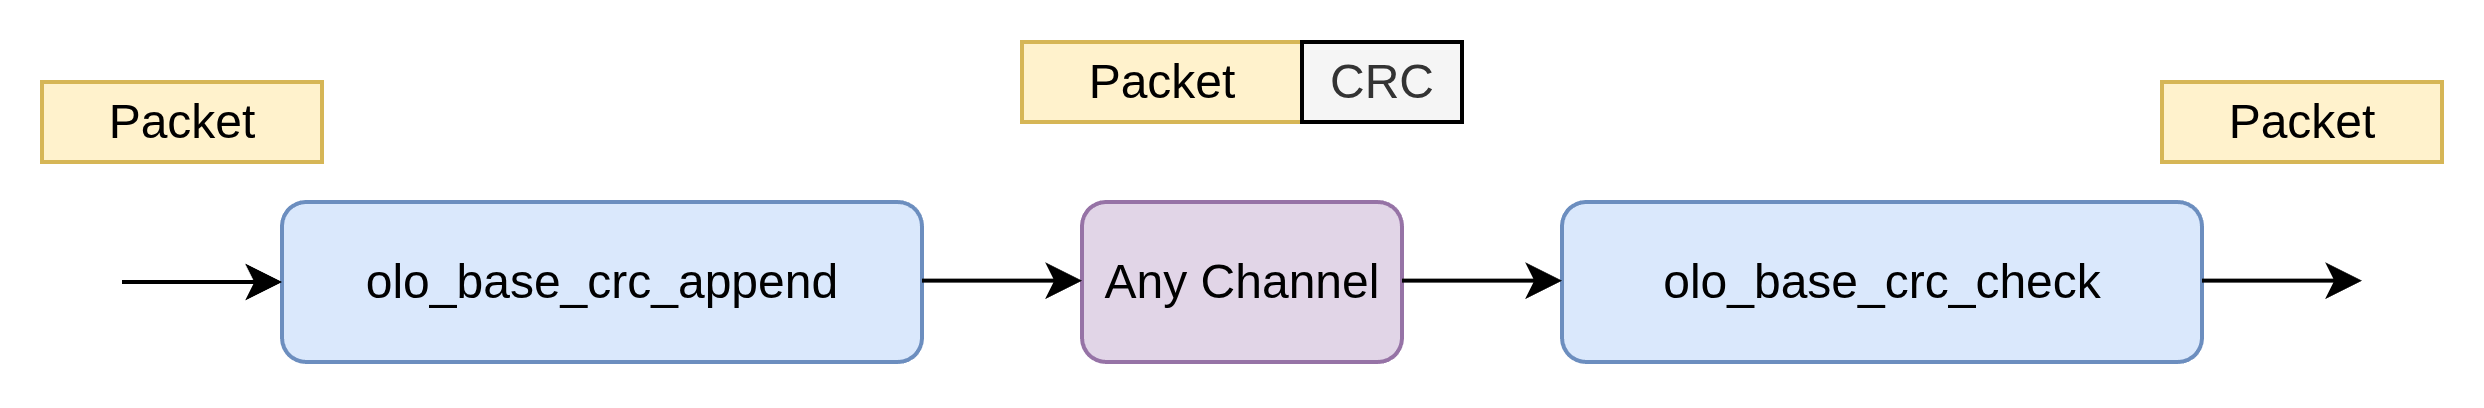

The diagram above was exported from draw.io. Its source (the exported page's mxGraphModel, read from the mxfile embedded in the PNG):
<mxGraphModel dx="953" dy="581" grid="1" gridSize="10" guides="1" tooltips="1" connect="1" arrows="1" fold="1" page="1" pageScale="1" pageWidth="850" pageHeight="1100" math="0" shadow="0">
  <root>
    <mxCell id="0" />
    <mxCell id="1" parent="0" />
    <mxCell id="2" value="olo_base_crc_append" style="rounded=1;whiteSpace=wrap;html=1;fillColor=#dae8fc;strokeColor=#6c8ebf;" vertex="1" parent="1">
      <mxGeometry x="120" y="760" width="160" height="40" as="geometry" />
    </mxCell>
    <mxCell id="3" value="olo_base_crc_check" style="rounded=1;whiteSpace=wrap;html=1;fillColor=#dae8fc;strokeColor=#6c8ebf;" vertex="1" parent="1">
      <mxGeometry x="440" y="760" width="160" height="40" as="geometry" />
    </mxCell>
    <mxCell id="4" value="Any Channel" style="rounded=1;whiteSpace=wrap;html=1;fillColor=#e1d5e7;strokeColor=#9673a6;" vertex="1" parent="1">
      <mxGeometry x="320" y="760" width="80" height="40" as="geometry" />
    </mxCell>
    <mxCell id="5" value="" style="endArrow=classic;html=1;rounded=0;" edge="1" parent="1">
      <mxGeometry width="50" height="50" relative="1" as="geometry">
        <mxPoint x="80" y="780" as="sourcePoint" />
        <mxPoint x="120" y="780" as="targetPoint" />
      </mxGeometry>
    </mxCell>
    <mxCell id="6" value="" style="endArrow=classic;html=1;rounded=0;" edge="1" parent="1">
      <mxGeometry width="50" height="50" relative="1" as="geometry">
        <mxPoint x="280" y="779.66" as="sourcePoint" />
        <mxPoint x="320" y="779.66" as="targetPoint" />
      </mxGeometry>
    </mxCell>
    <mxCell id="7" value="" style="endArrow=classic;html=1;rounded=0;" edge="1" parent="1">
      <mxGeometry width="50" height="50" relative="1" as="geometry">
        <mxPoint x="400" y="779.66" as="sourcePoint" />
        <mxPoint x="440" y="779.66" as="targetPoint" />
      </mxGeometry>
    </mxCell>
    <mxCell id="8" value="" style="endArrow=classic;html=1;rounded=0;" edge="1" parent="1">
      <mxGeometry width="50" height="50" relative="1" as="geometry">
        <mxPoint x="600" y="779.66" as="sourcePoint" />
        <mxPoint x="640" y="779.66" as="targetPoint" />
      </mxGeometry>
    </mxCell>
    <mxCell id="9" value="Packet" style="rounded=0;whiteSpace=wrap;html=1;fillColor=#fff2cc;strokeColor=#d6b656;" vertex="1" parent="1">
      <mxGeometry x="305" y="720" width="70" height="20" as="geometry" />
    </mxCell>
    <mxCell id="10" value="Packet" style="rounded=0;whiteSpace=wrap;html=1;fillColor=#fff2cc;strokeColor=#d6b656;" vertex="1" parent="1">
      <mxGeometry x="60" y="730" width="70" height="20" as="geometry" />
    </mxCell>
    <mxCell id="11" value="Packet" style="rounded=0;whiteSpace=wrap;html=1;fillColor=#fff2cc;strokeColor=#d6b656;" vertex="1" parent="1">
      <mxGeometry x="590" y="730" width="70" height="20" as="geometry" />
    </mxCell>
    <mxCell id="12" value="CRC" style="rounded=0;whiteSpace=wrap;html=1;fillColor=#f5f5f5;fontColor=#333333;strokeColor=default;" vertex="1" parent="1">
      <mxGeometry x="375" y="720" width="40" height="20" as="geometry" />
    </mxCell>
  </root>
</mxGraphModel>